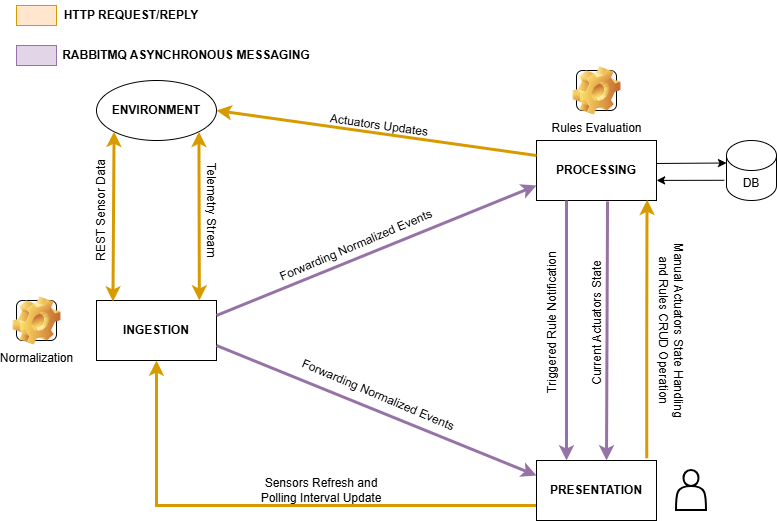

The diagram above was exported from draw.io. Its source (the exported page's mxGraphModel, read from the mxfile embedded in the PNG):
<mxGraphModel dx="1042" dy="527" grid="1" gridSize="10" guides="1" tooltips="1" connect="1" arrows="1" fold="1" page="1" pageScale="1" pageWidth="827" pageHeight="1169" math="0" shadow="0">
  <root>
    <mxCell id="0" />
    <mxCell id="1" parent="0" />
    <mxCell id="wGvTsu4oLskxnmAeS7Ot-1" parent="1" style="rounded=0;whiteSpace=wrap;html=1;" value="&lt;b&gt;INGESTION&lt;/b&gt;" vertex="1">
      <mxGeometry height="60" width="120" x="120" y="430" as="geometry" />
    </mxCell>
    <mxCell id="wGvTsu4oLskxnmAeS7Ot-2" parent="1" style="rounded=0;whiteSpace=wrap;html=1;" value="&lt;b&gt;PROCESSING&lt;/b&gt;" vertex="1">
      <mxGeometry height="60" width="120" x="560" y="270" as="geometry" />
    </mxCell>
    <mxCell id="wGvTsu4oLskxnmAeS7Ot-25" edge="1" parent="1" source="wGvTsu4oLskxnmAeS7Ot-3" style="edgeStyle=orthogonalEdgeStyle;rounded=0;orthogonalLoop=1;jettySize=auto;html=1;exitX=0.918;exitY=-0.038;exitDx=0;exitDy=0;entryX=0.922;entryY=0.988;entryDx=0;entryDy=0;startArrow=none;startFill=0;entryPerimeter=0;exitPerimeter=0;endArrow=classic;endFill=1;fillColor=#ffe6cc;strokeColor=#d79b00;strokeWidth=3;" target="wGvTsu4oLskxnmAeS7Ot-2">
      <mxGeometry relative="1" as="geometry" />
    </mxCell>
    <mxCell id="wGvTsu4oLskxnmAeS7Ot-36" edge="1" parent="1" source="wGvTsu4oLskxnmAeS7Ot-3" style="edgeStyle=orthogonalEdgeStyle;rounded=0;orthogonalLoop=1;jettySize=auto;html=1;exitX=0;exitY=0.75;exitDx=0;exitDy=0;entryX=0.5;entryY=1;entryDx=0;entryDy=0;fillColor=#ffe6cc;strokeColor=#d79b00;strokeWidth=3;" target="wGvTsu4oLskxnmAeS7Ot-1">
      <mxGeometry relative="1" as="geometry" />
    </mxCell>
    <mxCell id="wGvTsu4oLskxnmAeS7Ot-3" parent="1" style="rounded=0;whiteSpace=wrap;html=1;" value="&lt;b&gt;PRESENTATION&lt;/b&gt;" vertex="1">
      <mxGeometry height="60" width="120" x="560" y="590" as="geometry" />
    </mxCell>
    <mxCell id="wGvTsu4oLskxnmAeS7Ot-5" parent="1" style="ellipse;whiteSpace=wrap;html=1;fontStyle=1" value="ENVIRONMENT" vertex="1">
      <mxGeometry height="60" width="120" x="120" y="210" as="geometry" />
    </mxCell>
    <mxCell id="wGvTsu4oLskxnmAeS7Ot-7" edge="1" parent="1" source="wGvTsu4oLskxnmAeS7Ot-5" style="endArrow=classic;html=1;rounded=0;exitX=0;exitY=1;exitDx=0;exitDy=0;entryX=0.137;entryY=0.017;entryDx=0;entryDy=0;entryPerimeter=0;fillColor=#ffe6cc;strokeColor=#d79b00;strokeWidth=3;startArrow=classic;startFill=1;" target="wGvTsu4oLskxnmAeS7Ot-1" value="">
      <mxGeometry height="50" relative="1" width="50" as="geometry">
        <mxPoint x="330" y="380" as="sourcePoint" />
        <mxPoint x="380" y="330" as="targetPoint" />
      </mxGeometry>
    </mxCell>
    <mxCell id="wGvTsu4oLskxnmAeS7Ot-8" edge="1" parent="1" source="wGvTsu4oLskxnmAeS7Ot-5" style="endArrow=classic;html=1;rounded=0;exitX=1;exitY=1;exitDx=0;exitDy=0;entryX=0.857;entryY=-0.001;entryDx=0;entryDy=0;entryPerimeter=0;strokeWidth=3;startArrow=classic;startFill=1;fillColor=#ffe6cc;strokeColor=#d79b00;" target="wGvTsu4oLskxnmAeS7Ot-1" value="">
      <mxGeometry height="50" relative="1" width="50" as="geometry">
        <mxPoint x="330" y="380" as="sourcePoint" />
        <mxPoint x="380" y="330" as="targetPoint" />
      </mxGeometry>
    </mxCell>
    <mxCell id="wGvTsu4oLskxnmAeS7Ot-10" parent="1" style="shape=cylinder3;whiteSpace=wrap;html=1;boundedLbl=1;backgroundOutline=1;size=15;" value="DB" vertex="1">
      <mxGeometry height="60" width="50" x="750" y="270" as="geometry" />
    </mxCell>
    <mxCell id="wGvTsu4oLskxnmAeS7Ot-11" edge="1" parent="1" source="wGvTsu4oLskxnmAeS7Ot-2" style="endArrow=classic;html=1;rounded=0;entryX=0;entryY=0;entryDx=0;entryDy=22.5;entryPerimeter=0;exitX=1.004;exitY=0.383;exitDx=0;exitDy=0;exitPerimeter=0;" target="wGvTsu4oLskxnmAeS7Ot-10" value="">
      <mxGeometry height="50" relative="1" width="50" as="geometry">
        <mxPoint x="700" y="320" as="sourcePoint" />
        <mxPoint x="750" y="270" as="targetPoint" />
      </mxGeometry>
    </mxCell>
    <mxCell id="wGvTsu4oLskxnmAeS7Ot-12" edge="1" parent="1" source="wGvTsu4oLskxnmAeS7Ot-10" style="endArrow=classic;html=1;rounded=0;entryX=1.001;entryY=0.665;entryDx=0;entryDy=0;entryPerimeter=0;exitX=-0.043;exitY=0.663;exitDx=0;exitDy=0;exitPerimeter=0;" target="wGvTsu4oLskxnmAeS7Ot-2" value="">
      <mxGeometry height="50" relative="1" width="50" as="geometry">
        <mxPoint x="670" y="350" as="sourcePoint" />
        <mxPoint x="720" y="300" as="targetPoint" />
      </mxGeometry>
    </mxCell>
    <mxCell id="wGvTsu4oLskxnmAeS7Ot-13" parent="1" style="icon;html=1;image=img/clipart/Gear_128x128.png" value="Normalization" vertex="1">
      <mxGeometry height="40" width="40" x="40" y="430" as="geometry" />
    </mxCell>
    <mxCell id="wGvTsu4oLskxnmAeS7Ot-14" edge="1" parent="1" source="wGvTsu4oLskxnmAeS7Ot-1" style="endArrow=classic;html=1;rounded=0;exitX=1;exitY=0.25;exitDx=0;exitDy=0;entryX=0;entryY=0.75;entryDx=0;entryDy=0;strokeWidth=3;fillColor=#e1d5e7;strokeColor=#9673a6;" target="wGvTsu4oLskxnmAeS7Ot-2" value="">
      <mxGeometry height="50" relative="1" width="50" as="geometry">
        <mxPoint x="370" y="460" as="sourcePoint" />
        <mxPoint x="420" y="410" as="targetPoint" />
      </mxGeometry>
    </mxCell>
    <mxCell id="wGvTsu4oLskxnmAeS7Ot-15" parent="1" style="text;html=1;align=center;verticalAlign=middle;whiteSpace=wrap;rounded=0;rotation=337;" value="Forwarding Normalized Events" vertex="1">
      <mxGeometry height="30" width="180" x="290" y="360" as="geometry" />
    </mxCell>
    <mxCell id="wGvTsu4oLskxnmAeS7Ot-16" edge="1" parent="1" source="wGvTsu4oLskxnmAeS7Ot-1" style="endArrow=classic;html=1;rounded=0;exitX=1;exitY=0.75;exitDx=0;exitDy=0;entryX=0;entryY=0.25;entryDx=0;entryDy=0;fillColor=#e1d5e7;strokeColor=#9673a6;strokeWidth=3;" target="wGvTsu4oLskxnmAeS7Ot-3" value="">
      <mxGeometry height="50" relative="1" width="50" as="geometry">
        <mxPoint x="370" y="460" as="sourcePoint" />
        <mxPoint x="420" y="410" as="targetPoint" />
      </mxGeometry>
    </mxCell>
    <mxCell id="wGvTsu4oLskxnmAeS7Ot-17" parent="1" style="text;html=1;align=center;verticalAlign=middle;whiteSpace=wrap;rounded=0;rotation=23;" value="Forwarding Normalized Events" vertex="1">
      <mxGeometry height="30" width="180" x="312.49697475940894" y="510.00026036221266" as="geometry" />
    </mxCell>
    <mxCell id="wGvTsu4oLskxnmAeS7Ot-20" parent="1" style="icon;html=1;image=img/clipart/Gear_128x128.png" value="Rules Evaluation" vertex="1">
      <mxGeometry height="40" width="40" x="600" y="200" as="geometry" />
    </mxCell>
    <mxCell id="wGvTsu4oLskxnmAeS7Ot-23" edge="1" parent="1" source="wGvTsu4oLskxnmAeS7Ot-2" style="endArrow=classic;html=1;rounded=0;exitX=0.25;exitY=1;exitDx=0;exitDy=0;entryX=0.25;entryY=0;entryDx=0;entryDy=0;fillColor=#e1d5e7;strokeColor=#9673a6;strokeWidth=3;" target="wGvTsu4oLskxnmAeS7Ot-3" value="">
      <mxGeometry height="50" relative="1" width="50" as="geometry">
        <mxPoint x="480" y="490" as="sourcePoint" />
        <mxPoint x="530" y="440" as="targetPoint" />
      </mxGeometry>
    </mxCell>
    <mxCell id="wGvTsu4oLskxnmAeS7Ot-24" parent="1" style="text;html=1;align=center;verticalAlign=middle;whiteSpace=wrap;rounded=0;rotation=-90;" value="Triggered Rule Notification" vertex="1">
      <mxGeometry height="30" width="165" x="492.5" y="437.5" as="geometry" />
    </mxCell>
    <mxCell id="wGvTsu4oLskxnmAeS7Ot-26" parent="1" style="text;html=1;align=center;verticalAlign=middle;whiteSpace=wrap;rounded=0;rotation=90;" value="Manual Actuators State Handling&lt;div&gt;and Rules CRUD Operation&lt;/div&gt;" vertex="1">
      <mxGeometry height="30" width="190" x="600" y="445" as="geometry" />
    </mxCell>
    <mxCell id="wGvTsu4oLskxnmAeS7Ot-29" edge="1" parent="1" source="wGvTsu4oLskxnmAeS7Ot-2" style="endArrow=classic;html=1;rounded=0;exitX=0;exitY=0.25;exitDx=0;exitDy=0;entryX=1;entryY=0.5;entryDx=0;entryDy=0;fillColor=#ffe6cc;strokeColor=#d79b00;strokeWidth=3;" target="wGvTsu4oLskxnmAeS7Ot-5" value="">
      <mxGeometry height="50" relative="1" width="50" as="geometry">
        <mxPoint x="320" y="330" as="sourcePoint" />
        <mxPoint x="370" y="280" as="targetPoint" />
      </mxGeometry>
    </mxCell>
    <mxCell id="wGvTsu4oLskxnmAeS7Ot-30" parent="1" style="text;html=1;align=center;verticalAlign=middle;whiteSpace=wrap;rounded=0;rotation=-90;" value="REST Sensor Data" vertex="1">
      <mxGeometry height="30" width="120" x="65" y="325" as="geometry" />
    </mxCell>
    <mxCell id="wGvTsu4oLskxnmAeS7Ot-31" parent="1" style="text;html=1;align=center;verticalAlign=middle;whiteSpace=wrap;rounded=0;rotation=90;" value="Telemetry Stream" vertex="1">
      <mxGeometry height="30" width="100" x="185" y="325" as="geometry" />
    </mxCell>
    <mxCell id="wGvTsu4oLskxnmAeS7Ot-32" parent="1" style="text;html=1;align=center;verticalAlign=middle;whiteSpace=wrap;rounded=0;rotation=8;" value="Actuators Updates" vertex="1">
      <mxGeometry height="30" width="106" x="349.5" y="240" as="geometry" />
    </mxCell>
    <mxCell id="wGvTsu4oLskxnmAeS7Ot-33" edge="1" parent="1" source="wGvTsu4oLskxnmAeS7Ot-2" style="endArrow=classic;html=1;rounded=0;exitX=0.592;exitY=1.015;exitDx=0;exitDy=0;exitPerimeter=0;fillColor=#e1d5e7;strokeColor=#9673a6;strokeWidth=3;" value="">
      <mxGeometry height="50" relative="1" width="50" as="geometry">
        <mxPoint x="610" y="450" as="sourcePoint" />
        <mxPoint x="630" y="590" as="targetPoint" />
      </mxGeometry>
    </mxCell>
    <mxCell id="wGvTsu4oLskxnmAeS7Ot-34" parent="1" style="text;html=1;align=center;verticalAlign=middle;whiteSpace=wrap;rounded=0;rotation=-90;" value="Current Actuators State" vertex="1">
      <mxGeometry height="30" width="130" x="555" y="437.5" as="geometry" />
    </mxCell>
    <mxCell id="wGvTsu4oLskxnmAeS7Ot-37" parent="1" style="text;html=1;align=center;verticalAlign=middle;whiteSpace=wrap;rounded=0;" value="Sensors Refresh and Polling Interval Update" vertex="1">
      <mxGeometry height="30" width="150" x="270" y="605" as="geometry" />
    </mxCell>
    <mxCell id="wGvTsu4oLskxnmAeS7Ot-38" parent="1" style="rounded=0;whiteSpace=wrap;html=1;fillColor=#ffe6cc;strokeColor=#d79b00;" value="" vertex="1">
      <mxGeometry height="20" width="40" x="40" y="135" as="geometry" />
    </mxCell>
    <mxCell id="wGvTsu4oLskxnmAeS7Ot-39" parent="1" style="text;html=1;align=center;verticalAlign=middle;whiteSpace=wrap;rounded=0;fontStyle=1" value="HTTP REQUEST/REPLY" vertex="1">
      <mxGeometry height="30" width="150" x="80" y="130" as="geometry" />
    </mxCell>
    <mxCell id="wGvTsu4oLskxnmAeS7Ot-40" parent="1" style="rounded=0;whiteSpace=wrap;html=1;fillColor=#e1d5e7;strokeColor=#9673a6;" value="" vertex="1">
      <mxGeometry height="20" width="40" x="40" y="175" as="geometry" />
    </mxCell>
    <mxCell id="wGvTsu4oLskxnmAeS7Ot-41" parent="1" style="text;html=1;align=center;verticalAlign=middle;whiteSpace=wrap;rounded=0;fontStyle=1" value="RABBITMQ ASYNCHRONOUS MESSAGING" vertex="1">
      <mxGeometry height="30" width="260" x="80" y="170" as="geometry" />
    </mxCell>
    <mxCell id="wGvTsu4oLskxnmAeS7Ot-42" parent="1" style="shape=actor;whiteSpace=wrap;html=1;strokeWidth=2;" value="" vertex="1">
      <mxGeometry height="40" width="30" x="700" y="600" as="geometry" />
    </mxCell>
  </root>
</mxGraphModel>